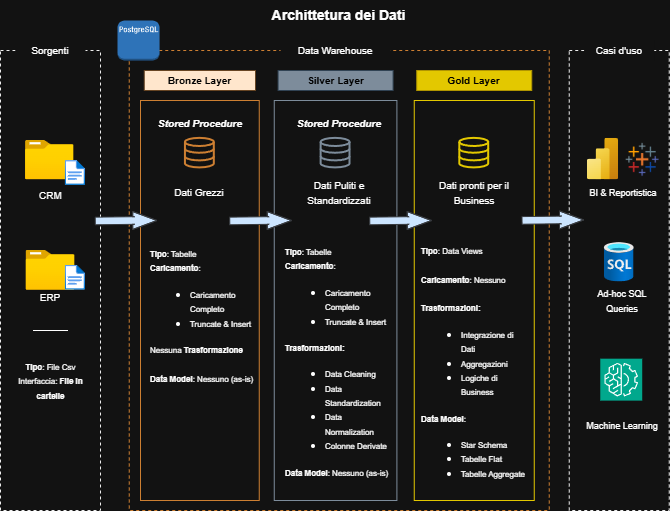

The diagram above was exported from draw.io. Its source (the exported page's mxGraphModel, read from the mxfile embedded in the PNG):
<mxGraphModel dx="3080" dy="841" grid="1" gridSize="10" guides="1" tooltips="1" connect="1" arrows="1" fold="1" page="1" pageScale="1" pageWidth="827" pageHeight="1169" math="0" shadow="0">
  <root>
    <mxCell id="0" />
    <mxCell id="1" parent="0" />
    <mxCell id="YNcUVWkIfxUSRyjoWrw--1" value="&lt;b&gt;&lt;font style=&quot;font-size: 14px;&quot;&gt;Archittetura dei Dati&lt;/font&gt;&lt;/b&gt;" style="text;html=1;whiteSpace=wrap;strokeColor=none;fillColor=none;align=center;verticalAlign=middle;rounded=0;" parent="1" vertex="1">
      <mxGeometry x="-1288.8400000000001" y="10" width="141.18" height="30" as="geometry" />
    </mxCell>
    <mxCell id="YNcUVWkIfxUSRyjoWrw--2" value="" style="rounded=0;whiteSpace=wrap;html=1;fillColor=none;dashed=1;strokeColor=light-dark(#bababa, #ededed);" parent="1" vertex="1">
      <mxGeometry x="-1557" y="60" width="100" height="460" as="geometry" />
    </mxCell>
    <mxCell id="YNcUVWkIfxUSRyjoWrw--3" value="&lt;font style=&quot;font-size: 10px;&quot;&gt;Sorgenti&lt;/font&gt;" style="rounded=0;whiteSpace=wrap;html=1;strokeColor=none;" parent="1" vertex="1">
      <mxGeometry x="-1542" y="50" width="70" height="20" as="geometry" />
    </mxCell>
    <mxCell id="YNcUVWkIfxUSRyjoWrw--4" value="" style="rounded=0;whiteSpace=wrap;html=1;fillColor=none;dashed=1;strokeColor=light-dark(#0080F0, #cd7f32);" parent="1" vertex="1">
      <mxGeometry x="-1428.25" y="60" width="420" height="460" as="geometry" />
    </mxCell>
    <mxCell id="YNcUVWkIfxUSRyjoWrw--5" value="&lt;font style=&quot;font-size: 10px;&quot;&gt;Data Warehouse&lt;/font&gt;" style="rounded=0;whiteSpace=wrap;html=1;strokeColor=none;" parent="1" vertex="1">
      <mxGeometry x="-1276.93" y="50" width="110" height="20" as="geometry" />
    </mxCell>
    <mxCell id="YNcUVWkIfxUSRyjoWrw--9" value="&lt;font style=&quot;font-size: 10px; color: rgb(0, 0, 0);&quot;&gt;&lt;b&gt;Bronze Layer&lt;/b&gt;&lt;/font&gt;" style="rounded=0;whiteSpace=wrap;html=1;fillColor=#ffe6cc;strokeColor=light-dark(#d79b00, #674523);" parent="1" vertex="1">
      <mxGeometry x="-1413.25" y="80" width="111.25" height="20" as="geometry" />
    </mxCell>
    <mxCell id="YNcUVWkIfxUSRyjoWrw--10" value="" style="rounded=0;whiteSpace=wrap;html=1;fillColor=none;strokeColor=light-dark(#d79b00, #cd7f32);" parent="1" vertex="1">
      <mxGeometry x="-1417" y="110" width="118.75" height="400" as="geometry" />
    </mxCell>
    <mxCell id="YNcUVWkIfxUSRyjoWrw--11" value="&lt;font style=&quot;font-size: 10px;&quot;&gt;&lt;b&gt;Gold Layer&lt;/b&gt;&lt;/font&gt;" style="rounded=0;whiteSpace=wrap;html=1;fillColor=#e3c800;strokeColor=#B09500;fontColor=#000000;" parent="1" vertex="1">
      <mxGeometry x="-1140.75" y="80" width="115" height="20" as="geometry" />
    </mxCell>
    <mxCell id="YNcUVWkIfxUSRyjoWrw--13" value="&lt;font style=&quot;font-size: 10px; color: rgb(0, 0, 0);&quot;&gt;&lt;b&gt;Silver Layer&lt;/b&gt;&lt;/font&gt;" style="rounded=0;whiteSpace=wrap;html=1;fillColor=light-dark(#7e8d9a, #7d8c9b);strokeColor=#314354;fontColor=#ffffff;" parent="1" vertex="1">
      <mxGeometry x="-1279.43" y="80" width="115" height="20" as="geometry" />
    </mxCell>
    <mxCell id="YNcUVWkIfxUSRyjoWrw--19" value="" style="image;aspect=fixed;html=1;points=[];align=center;fontSize=12;image=img/lib/azure2/general/Folder_Blank.svg;" parent="1" vertex="1">
      <mxGeometry x="-1531.49" y="260" width="49" height="39.77" as="geometry" />
    </mxCell>
    <mxCell id="YNcUVWkIfxUSRyjoWrw--21" value="&lt;font style=&quot;font-size: 10px;&quot;&gt;CRM&lt;/font&gt;" style="text;html=1;whiteSpace=wrap;strokeColor=none;fillColor=none;align=center;verticalAlign=middle;rounded=0;" parent="1" vertex="1">
      <mxGeometry x="-1524.5" y="200.45" width="35" height="10" as="geometry" />
    </mxCell>
    <mxCell id="YNcUVWkIfxUSRyjoWrw--22" value="&lt;span style=&quot;font-size: 10px;&quot;&gt;ERP&lt;/span&gt;" style="text;html=1;whiteSpace=wrap;strokeColor=none;fillColor=none;align=center;verticalAlign=middle;rounded=0;" parent="1" vertex="1">
      <mxGeometry x="-1528.75" y="299.77" width="43.51" height="15" as="geometry" />
    </mxCell>
    <mxCell id="YNcUVWkIfxUSRyjoWrw--23" value="" style="endArrow=none;html=1;rounded=0;" parent="1" edge="1">
      <mxGeometry width="50" height="50" relative="1" as="geometry">
        <mxPoint x="-1524.49" y="340" as="sourcePoint" />
        <mxPoint x="-1489.49" y="340" as="targetPoint" />
      </mxGeometry>
    </mxCell>
    <mxCell id="YNcUVWkIfxUSRyjoWrw--24" value="" style="image;aspect=fixed;html=1;points=[];align=center;fontSize=12;image=img/lib/azure2/general/File.svg;" parent="1" vertex="1">
      <mxGeometry x="-1492.29" y="274.77" width="20.29" height="25" as="geometry" />
    </mxCell>
    <mxCell id="YNcUVWkIfxUSRyjoWrw--26" value="&lt;font style=&quot;font-size: 8px;&quot;&gt;&lt;b style=&quot;&quot;&gt;Tipo&lt;/b&gt;: File Csv&lt;/font&gt;&lt;div&gt;&lt;font style=&quot;font-size: 8px;&quot;&gt;Interfaccia: &lt;b style=&quot;&quot;&gt;File in cartelle&lt;/b&gt;&lt;/font&gt;&lt;/div&gt;" style="text;html=1;whiteSpace=wrap;strokeColor=none;fillColor=none;align=center;verticalAlign=middle;rounded=0;" parent="1" vertex="1">
      <mxGeometry x="-1553.25" y="370.12" width="92.5" height="40" as="geometry" />
    </mxCell>
    <mxCell id="YNcUVWkIfxUSRyjoWrw--31" value="" style="rounded=0;whiteSpace=wrap;html=1;fillColor=none;dashed=1;strokeColor=light-dark(#bababa, #ededed);" parent="1" vertex="1">
      <mxGeometry x="-988.25" y="60" width="100" height="460" as="geometry" />
    </mxCell>
    <mxCell id="YNcUVWkIfxUSRyjoWrw--32" value="&lt;span style=&quot;font-size: 10px;&quot;&gt;Casi d'uso&lt;/span&gt;" style="rounded=0;whiteSpace=wrap;html=1;strokeColor=none;" parent="1" vertex="1">
      <mxGeometry x="-973.25" y="50" width="70" height="20" as="geometry" />
    </mxCell>
    <mxCell id="YNcUVWkIfxUSRyjoWrw--34" value="" style="image;aspect=fixed;html=1;points=[];align=center;fontSize=12;image=img/lib/azure2/general/Folder_Blank.svg;" parent="1" vertex="1">
      <mxGeometry x="-1531.99" y="150" width="48.5" height="39.36" as="geometry" />
    </mxCell>
    <mxCell id="YNcUVWkIfxUSRyjoWrw--35" value="" style="image;aspect=fixed;html=1;points=[];align=center;fontSize=12;image=img/lib/azure2/general/File.svg;" parent="1" vertex="1">
      <mxGeometry x="-1492.29" y="170" width="20.29" height="25" as="geometry" />
    </mxCell>
    <mxCell id="YNcUVWkIfxUSRyjoWrw--41" value="" style="shape=flexArrow;endArrow=classic;html=1;rounded=0;entryX=1.023;entryY=0.478;entryDx=0;entryDy=0;entryPerimeter=0;width=7.619047619047619;endSize=7.747619047619047;fillColor=#cce5ff;strokeColor=#36393d;endWidth=9.319727891156461;exitX=0.989;exitY=0.472;exitDx=0;exitDy=0;exitPerimeter=0;" parent="1" edge="1">
      <mxGeometry width="50" height="50" relative="1" as="geometry">
        <mxPoint x="-1462.76" y="230.48000000000002" as="sourcePoint" />
        <mxPoint x="-1400.0500000000002" y="230.00000000000006" as="targetPoint" />
        <Array as="points">
          <mxPoint x="-1422.91" y="230" />
        </Array>
      </mxGeometry>
    </mxCell>
    <mxCell id="YNcUVWkIfxUSRyjoWrw--51" value="" style="rounded=0;whiteSpace=wrap;html=1;fillColor=none;strokeColor=light-dark(#d79b00, #7d8c9b);" parent="1" vertex="1">
      <mxGeometry x="-1283.25" y="110" width="122.65" height="400" as="geometry" />
    </mxCell>
    <mxCell id="YNcUVWkIfxUSRyjoWrw--52" value="" style="rounded=0;whiteSpace=wrap;html=1;fillColor=none;strokeColor=light-dark(#d79b00, #e3c800);" parent="1" vertex="1">
      <mxGeometry x="-1143.25" y="110" width="120" height="400" as="geometry" />
    </mxCell>
    <mxCell id="YNcUVWkIfxUSRyjoWrw--54" value="" style="shape=flexArrow;endArrow=classic;html=1;rounded=0;entryX=1.023;entryY=0.478;entryDx=0;entryDy=0;entryPerimeter=0;width=7.619047619047619;endSize=7.747619047619047;fillColor=#cce5ff;strokeColor=#36393d;endWidth=9.319727891156461;exitX=0.989;exitY=0.472;exitDx=0;exitDy=0;exitPerimeter=0;" parent="1" edge="1">
      <mxGeometry width="50" height="50" relative="1" as="geometry">
        <mxPoint x="-1328.25" y="230.48000000000002" as="sourcePoint" />
        <mxPoint x="-1265.5400000000002" y="230.00000000000006" as="targetPoint" />
        <Array as="points">
          <mxPoint x="-1288.4" y="230" />
        </Array>
      </mxGeometry>
    </mxCell>
    <mxCell id="YNcUVWkIfxUSRyjoWrw--55" value="" style="shape=flexArrow;endArrow=classic;html=1;rounded=0;entryX=1.023;entryY=0.478;entryDx=0;entryDy=0;entryPerimeter=0;width=7.619047619047619;endSize=7.747619047619047;fillColor=#cce5ff;strokeColor=#36393d;endWidth=9.319727891156461;exitX=0.989;exitY=0.472;exitDx=0;exitDy=0;exitPerimeter=0;" parent="1" edge="1">
      <mxGeometry width="50" height="50" relative="1" as="geometry">
        <mxPoint x="-1188.25" y="230.48000000000002" as="sourcePoint" />
        <mxPoint x="-1125.5400000000002" y="230.00000000000006" as="targetPoint" />
        <Array as="points">
          <mxPoint x="-1148.4" y="230" />
        </Array>
      </mxGeometry>
    </mxCell>
    <mxCell id="YNcUVWkIfxUSRyjoWrw--56" value="" style="html=1;verticalLabelPosition=bottom;align=center;labelBackgroundColor=#ffffff;verticalAlign=top;strokeWidth=2;strokeColor=light-dark(#0080F0, #cd7f32);shadow=0;dashed=0;shape=mxgraph.ios7.icons.data;" parent="1" vertex="1">
      <mxGeometry x="-1372.06" y="147.86" width="28.87" height="29.55" as="geometry" />
    </mxCell>
    <mxCell id="YNcUVWkIfxUSRyjoWrw--57" value="" style="html=1;verticalLabelPosition=bottom;align=center;labelBackgroundColor=#ffffff;verticalAlign=top;strokeWidth=2;strokeColor=light-dark(#0080F0, #7d8c9b);shadow=0;dashed=0;shape=mxgraph.ios7.icons.data;" parent="1" vertex="1">
      <mxGeometry x="-1236.3700000000001" y="147.86" width="28.87" height="29.55" as="geometry" />
    </mxCell>
    <mxCell id="YNcUVWkIfxUSRyjoWrw--58" value="" style="html=1;verticalLabelPosition=bottom;align=center;labelBackgroundColor=#ffffff;verticalAlign=top;strokeWidth=2;strokeColor=light-dark(#0080F0, #e3c800);shadow=0;dashed=0;shape=mxgraph.ios7.icons.data;" parent="1" vertex="1">
      <mxGeometry x="-1097.68" y="147.86" width="28.87" height="29.55" as="geometry" />
    </mxCell>
    <mxCell id="AAyHn8XFZB7ATj0ZI-UA-1" value="" style="shape=flexArrow;endArrow=classic;html=1;rounded=0;entryX=1.023;entryY=0.478;entryDx=0;entryDy=0;entryPerimeter=0;width=7.619047619047619;endSize=7.747619047619047;fillColor=#cce5ff;strokeColor=#36393d;endWidth=9.319727891156461;exitX=0.989;exitY=0.472;exitDx=0;exitDy=0;exitPerimeter=0;" parent="1" edge="1">
      <mxGeometry width="50" height="50" relative="1" as="geometry">
        <mxPoint x="-1035.96" y="229.91000000000003" as="sourcePoint" />
        <mxPoint x="-973.2500000000002" y="229.43000000000006" as="targetPoint" />
        <Array as="points">
          <mxPoint x="-996.1100000000001" y="229.43" />
        </Array>
      </mxGeometry>
    </mxCell>
    <mxCell id="AAyHn8XFZB7ATj0ZI-UA-2" value="&lt;font style=&quot;font-size: 10px;&quot;&gt;Dati Grezzi&lt;/font&gt;" style="text;html=1;whiteSpace=wrap;strokeColor=none;fillColor=none;align=center;verticalAlign=middle;rounded=0;" parent="1" vertex="1">
      <mxGeometry x="-1387.6299999999999" y="187.18" width="60" height="30" as="geometry" />
    </mxCell>
    <mxCell id="AAyHn8XFZB7ATj0ZI-UA-3" value="&lt;font style=&quot;font-size: 10px;&quot;&gt;Dati Puliti e Standardizzati&lt;/font&gt;" style="text;html=1;whiteSpace=wrap;strokeColor=none;fillColor=none;align=center;verticalAlign=middle;rounded=0;" parent="1" vertex="1">
      <mxGeometry x="-1248.25" y="187.18" width="60" height="30" as="geometry" />
    </mxCell>
    <mxCell id="AAyHn8XFZB7ATj0ZI-UA-4" value="&lt;font style=&quot;font-size: 10px;&quot;&gt;Dati pronti per il Business&lt;/font&gt;" style="text;html=1;whiteSpace=wrap;strokeColor=none;fillColor=none;align=center;verticalAlign=middle;rounded=0;" parent="1" vertex="1">
      <mxGeometry x="-1123.25" y="187.18" width="80" height="30" as="geometry" />
    </mxCell>
    <mxCell id="AAyHn8XFZB7ATj0ZI-UA-7" value="&lt;font style=&quot;font-size: 8px;&quot;&gt;&lt;b style=&quot;&quot;&gt;Tipo&lt;/b&gt;: Tabelle&lt;/font&gt;&lt;div&gt;&lt;font style=&quot;font-size: 8px;&quot;&gt;&lt;b&gt;Caricamento&lt;/b&gt;:&lt;/font&gt;&lt;/div&gt;&lt;div&gt;&lt;ul&gt;&lt;li&gt;&lt;font style=&quot;font-size: 8px;&quot;&gt;Caricamento Completo&lt;/font&gt;&lt;/li&gt;&lt;li&gt;&lt;font style=&quot;font-size: 8px;&quot;&gt;Truncate &amp;amp; Insert&lt;/font&gt;&lt;/li&gt;&lt;/ul&gt;&lt;div&gt;&lt;span style=&quot;font-size: 8px;&quot;&gt;Nessuna &lt;b&gt;Trasformazione&lt;/b&gt;&lt;/span&gt;&lt;/div&gt;&lt;/div&gt;&lt;div&gt;&lt;span style=&quot;font-size: 8px;&quot;&gt;&lt;br&gt;&lt;/span&gt;&lt;/div&gt;&lt;div&gt;&lt;span style=&quot;font-size: 8px;&quot;&gt;&lt;b&gt;Data Model&lt;/b&gt;: Nessuno (as-is)&lt;/span&gt;&lt;/div&gt;" style="text;html=1;whiteSpace=wrap;strokeColor=none;fillColor=none;align=left;verticalAlign=middle;rounded=0;" parent="1" vertex="1">
      <mxGeometry x="-1409.03" y="240" width="107.03" height="170.12" as="geometry" />
    </mxCell>
    <mxCell id="AAyHn8XFZB7ATj0ZI-UA-8" value="&lt;font style=&quot;font-size: 8px;&quot;&gt;&lt;b style=&quot;&quot;&gt;Tipo&lt;/b&gt;: Tabelle&lt;/font&gt;&lt;div&gt;&lt;font style=&quot;font-size: 8px;&quot;&gt;&lt;b&gt;Caricamento&lt;/b&gt;:&lt;/font&gt;&lt;/div&gt;&lt;div&gt;&lt;ul&gt;&lt;li&gt;&lt;font style=&quot;font-size: 8px;&quot;&gt;Caricamento Completo&lt;/font&gt;&lt;/li&gt;&lt;li&gt;&lt;font style=&quot;font-size: 8px;&quot;&gt;Truncate &amp;amp; Insert&lt;/font&gt;&lt;/li&gt;&lt;/ul&gt;&lt;div&gt;&lt;span style=&quot;font-size: 8px;&quot;&gt;&lt;b&gt;Trasformazioni:&lt;/b&gt;&lt;/span&gt;&lt;/div&gt;&lt;/div&gt;&lt;div&gt;&lt;ul&gt;&lt;li&gt;&lt;span style=&quot;font-size: 8px;&quot;&gt;Data Cleaning&lt;/span&gt;&lt;/li&gt;&lt;li&gt;&lt;span style=&quot;font-size: 8px;&quot;&gt;Data Standardization&lt;/span&gt;&lt;/li&gt;&lt;li&gt;&lt;span style=&quot;font-size: 8px;&quot;&gt;Data Normalization&lt;/span&gt;&lt;/li&gt;&lt;li&gt;&lt;span style=&quot;font-size: 8px;&quot;&gt;Colonne Derivate&lt;/span&gt;&lt;/li&gt;&lt;/ul&gt;&lt;/div&gt;&lt;div&gt;&lt;span style=&quot;font-size: 8px;&quot;&gt;&lt;b&gt;Data Model&lt;/b&gt;: Nessuno (as-is)&lt;/span&gt;&lt;/div&gt;" style="text;html=1;whiteSpace=wrap;strokeColor=none;fillColor=none;align=left;verticalAlign=middle;rounded=0;" parent="1" vertex="1">
      <mxGeometry x="-1274.0900000000001" y="230.88" width="107.66" height="280.12" as="geometry" />
    </mxCell>
    <mxCell id="AAyHn8XFZB7ATj0ZI-UA-11" value="&lt;font style=&quot;font-size: 8px;&quot;&gt;&lt;b style=&quot;&quot;&gt;Tipo&lt;/b&gt;: Data Views&lt;/font&gt;&lt;div&gt;&lt;span style=&quot;font-size: 8px;&quot;&gt;&lt;br&gt;&lt;/span&gt;&lt;div&gt;&lt;font style=&quot;font-size: 8px;&quot;&gt;&lt;b&gt;Caricamento&lt;/b&gt;: Nessuno&lt;/font&gt;&lt;/div&gt;&lt;div&gt;&lt;font style=&quot;font-size: 8px;&quot;&gt;&lt;br&gt;&lt;/font&gt;&lt;/div&gt;&lt;div&gt;&lt;div&gt;&lt;span style=&quot;font-size: 8px;&quot;&gt;&lt;b&gt;Trasformazioni:&lt;/b&gt;&lt;/span&gt;&lt;/div&gt;&lt;/div&gt;&lt;div&gt;&lt;ul&gt;&lt;li&gt;&lt;span style=&quot;font-size: 8px;&quot;&gt;Integrazione di Dati&lt;/span&gt;&lt;/li&gt;&lt;li&gt;&lt;span style=&quot;font-size: 8px;&quot;&gt;Aggregazioni&lt;/span&gt;&lt;/li&gt;&lt;li&gt;&lt;span style=&quot;font-size: 8px;&quot;&gt;Logiche di Business&lt;/span&gt;&lt;/li&gt;&lt;/ul&gt;&lt;/div&gt;&lt;div&gt;&lt;span style=&quot;font-size: 8px;&quot;&gt;&lt;b&gt;Data Model&lt;/b&gt;:&amp;nbsp;&lt;/span&gt;&lt;/div&gt;&lt;/div&gt;&lt;div&gt;&lt;ul&gt;&lt;li&gt;&lt;span style=&quot;font-size: 8px;&quot;&gt;Star Schema&lt;/span&gt;&lt;/li&gt;&lt;li&gt;&lt;span style=&quot;font-size: 8px;&quot;&gt;Tabelle Flat&lt;/span&gt;&lt;/li&gt;&lt;li&gt;&lt;span style=&quot;font-size: 8px;&quot;&gt;Tabelle Aggregate&lt;/span&gt;&lt;/li&gt;&lt;/ul&gt;&lt;/div&gt;" style="text;html=1;whiteSpace=wrap;strokeColor=none;fillColor=none;align=left;verticalAlign=middle;rounded=0;" parent="1" vertex="1">
      <mxGeometry x="-1138.0800000000002" y="252" width="107.66" height="250.12" as="geometry" />
    </mxCell>
    <mxCell id="AAyHn8XFZB7ATj0ZI-UA-12" value="" style="image;aspect=fixed;html=1;points=[];align=center;fontSize=12;image=img/lib/azure2/analytics/Power_BI_Embedded.svg;" parent="1" vertex="1">
      <mxGeometry x="-970" y="147.86" width="31.13" height="41.5" as="geometry" />
    </mxCell>
    <mxCell id="AAyHn8XFZB7ATj0ZI-UA-14" value="" style="shape=image;imageAspect=0;aspect=fixed;verticalLabelPosition=bottom;verticalAlign=top;image=data:image/png,(base64 omitted: 6768 chars);" parent="1" vertex="1">
      <mxGeometry x="-932" y="152.18" width="35" height="35" as="geometry" />
    </mxCell>
    <mxCell id="AAyHn8XFZB7ATj0ZI-UA-15" value="" style="image;aspect=fixed;html=1;points=[];align=center;fontSize=12;image=img/lib/azure2/preview/Time_Series_Data_Sets.svg;" parent="1" vertex="1">
      <mxGeometry x="-953.07" y="252" width="29.63" height="39.51" as="geometry" />
    </mxCell>
    <mxCell id="AAyHn8XFZB7ATj0ZI-UA-16" value="" style="sketch=0;points=[[0,0,0],[0.25,0,0],[0.5,0,0],[0.75,0,0],[1,0,0],[0,1,0],[0.25,1,0],[0.5,1,0],[0.75,1,0],[1,1,0],[0,0.25,0],[0,0.5,0],[0,0.75,0],[1,0.25,0],[1,0.5,0],[1,0.75,0]];outlineConnect=0;fontColor=#232F3E;fillColor=#01A88D;strokeColor=#ffffff;dashed=0;verticalLabelPosition=bottom;verticalAlign=top;align=center;html=1;fontSize=12;fontStyle=0;aspect=fixed;shape=mxgraph.aws4.resourceIcon;resIcon=mxgraph.aws4.machine_learning;" parent="1" vertex="1">
      <mxGeometry x="-957.22" y="368.18" width="41.94" height="41.94" as="geometry" />
    </mxCell>
    <mxCell id="AAyHn8XFZB7ATj0ZI-UA-17" value="&lt;font style=&quot;font-size: 9px;&quot;&gt;BI &amp;amp; Reportistica&lt;/font&gt;" style="text;html=1;whiteSpace=wrap;strokeColor=none;fillColor=none;align=center;verticalAlign=middle;rounded=0;" parent="1" vertex="1">
      <mxGeometry x="-978.5" y="187.18" width="88.25" height="30" as="geometry" />
    </mxCell>
    <mxCell id="AAyHn8XFZB7ATj0ZI-UA-18" value="&lt;font style=&quot;font-size: 9px;&quot;&gt;Ad-hoc SQL Queries&lt;/font&gt;" style="text;html=1;whiteSpace=wrap;strokeColor=none;fillColor=none;align=center;verticalAlign=middle;rounded=0;" parent="1" vertex="1">
      <mxGeometry x="-976.5" y="295" width="82.37" height="30" as="geometry" />
    </mxCell>
    <mxCell id="AAyHn8XFZB7ATj0ZI-UA-19" value="&lt;font style=&quot;font-size: 9px;&quot;&gt;Machine Learning&lt;/font&gt;" style="text;html=1;whiteSpace=wrap;strokeColor=none;fillColor=none;align=center;verticalAlign=middle;rounded=0;" parent="1" vertex="1">
      <mxGeometry x="-975.56" y="420" width="82.37" height="30" as="geometry" />
    </mxCell>
    <mxCell id="AAyHn8XFZB7ATj0ZI-UA-21" value="" style="outlineConnect=0;dashed=0;verticalLabelPosition=bottom;verticalAlign=top;align=center;html=1;shape=mxgraph.aws3.postgre_sql_instance;fillColor=#2E73B8;gradientColor=none;" parent="1" vertex="1">
      <mxGeometry x="-1440" y="30" width="42.06" height="40" as="geometry" />
    </mxCell>
    <mxCell id="Bw5Wn7g11I0869JSUzUW-1" value="&lt;b style=&quot;font-size: 10px;&quot;&gt;&lt;i&gt;Stored Procedure&lt;/i&gt;&lt;/b&gt;" style="text;html=1;whiteSpace=wrap;strokeColor=none;fillColor=none;align=center;verticalAlign=middle;rounded=0;" parent="1" vertex="1">
      <mxGeometry x="-1401.4399999999998" y="117.86" width="87.62" height="30" as="geometry" />
    </mxCell>
    <mxCell id="Bw5Wn7g11I0869JSUzUW-2" value="&lt;b style=&quot;font-size: 10px;&quot;&gt;&lt;i&gt;Stored Procedure&lt;/i&gt;&lt;/b&gt;" style="text;html=1;whiteSpace=wrap;strokeColor=none;fillColor=none;align=center;verticalAlign=middle;rounded=0;" parent="1" vertex="1">
      <mxGeometry x="-1262.06" y="117.86" width="87.62" height="30" as="geometry" />
    </mxCell>
  </root>
</mxGraphModel>